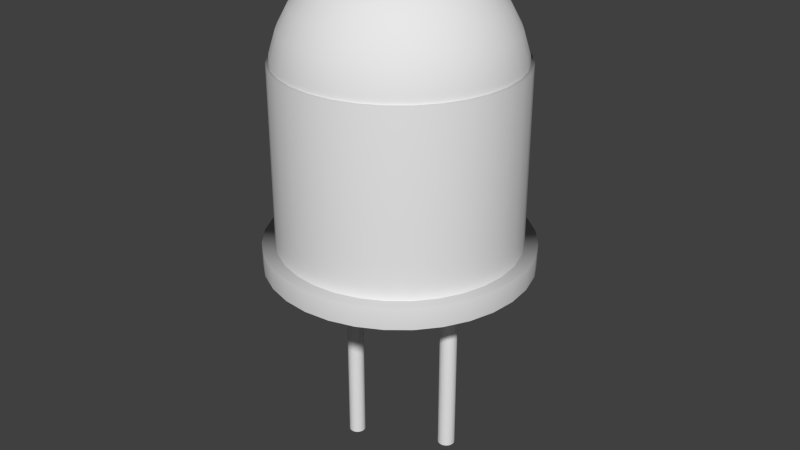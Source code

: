 # Source: LED.blend  (saved by Blender 2.72.0; exported with 4.5.12 LTS)
import bpy
from mathutils import Matrix  # noqa: F401  (used for matrix-valued properties, if any)

bpy.ops.wm.read_factory_settings(use_empty=True)
scene = bpy.context.scene
scene.name = 'Scene'

# ---- collections
col_collection_1 = bpy.data.collections.new('Collection 1'); scene.collection.children.link(col_collection_1)

# ---- world
world_world = bpy.data.worlds.new('World'); scene.world = world_world
world_world.color = (0.05088, 0.05088, 0.05088)
world_world.use_sun_shadow = False
world_world.sun_shadow_jitter_overblur = 0.0
world_world.cycles.sampling_method = 'MANUAL'
world_world.cycles.sample_map_resolution = 256

# ---- meshes
me_sphere = bpy.data.meshes.new('Sphere')
me_sphere.from_pydata([(-0.1951, 0.0, 0.9808), (-0.3827, 0.0, 0.9239), (-0.5556, 0.0, 0.8315), (-0.7071, 0.0, 0.7071), (-0.8315, 0.0, 0.5556), (-0.9239, 0.0, 0.3827), (-0.9808, 0.0, 0.1951), (-1.0, 0.0, 7.55e-08), (-0.9808, 0.0, -0.1951), (-0.9239, 0.0, -0.3827), (-0.8315, 0.0, -0.5556), (-0.7071, 0.0, -0.7071), (-0.5556, 0.0, -0.8315), (-0.3827, 0.0, -0.9239), (-0.1951, 0.0, -0.9808), (-0.1913, 0.03806, 0.9808), (-0.3753, 0.07466, 0.9239), (-0.5449, 0.1084, 0.8315), (-0.6935, 0.1379, 0.7071), (-0.8155, 0.1622, 0.5556), (-0.9061, 0.1802, 0.3827), (-0.9619, 0.1913, 0.1951), (-0.9808, 0.1951, 7.55e-08), (-0.9619, 0.1913, -0.1951), (-0.9061, 0.1802, -0.3827), (-0.8155, 0.1622, -0.5556), (-0.6935, 0.1379, -0.7071), (-0.5449, 0.1084, -0.8315), (-0.3753, 0.07466, -0.9239), (-0.1913, 0.03806, -0.9808), (-0.1802, 0.07466, 0.9808), (-0.3536, 0.1464, 0.9239), (-0.5133, 0.2126, 0.8315), (-0.6533, 0.2706, 0.7071), (-0.7682, 0.3182, 0.5556), (-0.8536, 0.3536, 0.3827), (-0.9061, 0.3753, 0.1951), (-0.9239, 0.3827, 7.55e-08), (-0.9061, 0.3753, -0.1951), (-0.8536, 0.3536, -0.3827), (-0.7682, 0.3182, -0.5556), (-0.6533, 0.2706, -0.7071), (-0.5133, 0.2126, -0.8315), (-0.3536, 0.1464, -0.9239), (-0.1802, 0.07466, -0.9808), (-0.1622, 0.1084, 0.9808), (-0.3182, 0.2126, 0.9239), (-0.4619, 0.3087, 0.8315), (-0.5879, 0.3928, 0.7071), (-0.6913, 0.4619, 0.5556), (-0.7682, 0.5133, 0.3827), (-0.8155, 0.5449, 0.1951), (-0.8315, 0.5556, 7.55e-08), (-0.8155, 0.5449, -0.1951), (-0.7682, 0.5133, -0.3827), (-0.6913, 0.4619, -0.5556), (-0.5879, 0.3928, -0.7071), (-0.4619, 0.3087, -0.8315), (-0.3182, 0.2126, -0.9239), (-0.1622, 0.1084, -0.9808), (-0.1379, 0.1379, 0.9808), (-0.2706, 0.2706, 0.9239), (-0.3928, 0.3928, 0.8315), (-0.5, 0.5, 0.7071), (-0.5879, 0.5879, 0.5556), (-0.6533, 0.6533, 0.3827), (-0.6935, 0.6935, 0.1951), (-0.7071, 0.7071, 7.55e-08), (-0.6935, 0.6935, -0.1951), (-0.6533, 0.6533, -0.3827), (-0.5879, 0.5879, -0.5556), (-0.5, 0.5, -0.7071), (-0.3928, 0.3928, -0.8315), (-0.2706, 0.2706, -0.9239), (-0.1379, 0.1379, -0.9808), (-0.1084, 0.1622, 0.9808), (-0.2126, 0.3182, 0.9239), (-0.3087, 0.4619, 0.8315), (-0.3928, 0.5879, 0.7071), (-0.4619, 0.6913, 0.5556), (-0.5133, 0.7682, 0.3827), (-0.5449, 0.8155, 0.1951), (-0.5556, 0.8315, 7.55e-08), (-0.5449, 0.8155, -0.1951), (-0.5133, 0.7682, -0.3827), (-0.4619, 0.6913, -0.5556), (-0.3928, 0.5879, -0.7071), (-0.3087, 0.4619, -0.8315), (-0.2126, 0.3182, -0.9239), (-0.1084, 0.1622, -0.9808), (-0.07466, 0.1802, 0.9808), (-0.1464, 0.3536, 0.9239), (-0.2126, 0.5133, 0.8315), (-0.2706, 0.6533, 0.7071), (-0.3182, 0.7682, 0.5556), (-0.3536, 0.8536, 0.3827), (-0.3753, 0.9061, 0.1951), (-0.3827, 0.9239, 7.55e-08), (-0.3753, 0.9061, -0.1951), (-0.3536, 0.8536, -0.3827), (-0.3182, 0.7682, -0.5556), (-0.2706, 0.6533, -0.7071), (-0.2126, 0.5133, -0.8315), (-0.1464, 0.3536, -0.9239), (-0.07466, 0.1802, -0.9808), (-0.03806, 0.1913, 0.9808), (-0.07466, 0.3753, 0.9239), (-0.1084, 0.5449, 0.8315), (-0.1379, 0.6935, 0.7071), (-0.1622, 0.8155, 0.5556), (-0.1802, 0.9061, 0.3827), (-0.1913, 0.9619, 0.1951), (-0.1951, 0.9808, 7.55e-08), (-0.1913, 0.9619, -0.1951), (-0.1802, 0.9061, -0.3827), (-0.1622, 0.8155, -0.5556), (-0.1379, 0.6935, -0.7071), (-0.1084, 0.5449, -0.8315), (-0.07466, 0.3753, -0.9239), (-0.03806, 0.1913, -0.9808), (3.266e-07, 0.1951, 0.9808), (3.192e-07, 0.3827, 0.9239), (3.117e-07, 0.5556, 0.8315), (3.192e-07, 0.7071, 0.7071), (3.341e-07, 0.8315, 0.5556), (2.745e-07, 0.9239, 0.3827), (3.937e-07, 0.9808, 0.1951), (3.788e-07, 1.0, 7.55e-08), (3.937e-07, 0.9808, -0.1951), (2.298e-07, 0.9239, -0.3827), (3.341e-07, 0.8315, -0.5556), (3.192e-07, 0.7071, -0.7071), (3.415e-07, 0.5556, -0.8315), (3.043e-07, 0.3827, -0.9239), (3.08e-07, 0.1951, -0.9808), (0.03806, 0.1913, 0.9808), (0.07466, 0.3753, 0.9239), (0.1084, 0.5449, 0.8315), (0.138, 0.6935, 0.7071), (0.1622, 0.8155, 0.5556), (0.1802, 0.9061, 0.3827), (0.1913, 0.9619, 0.1951), (0.1951, 0.9808, 7.55e-08), (0.1913, 0.9619, -0.1951), (0.1802, 0.9061, -0.3827), (0.1622, 0.8155, -0.5556), (0.138, 0.6935, -0.7071), (0.1084, 0.5449, -0.8315), (0.07466, 0.3753, -0.9239), (0.03806, 0.1913, -0.9808), (0.07466, 0.1802, 0.9808), (0.1464, 0.3536, 0.9239), (0.2126, 0.5133, 0.8315), (0.2706, 0.6533, 0.7071), (0.3182, 0.7682, 0.5556), (0.3536, 0.8536, 0.3827), (0.3753, 0.9061, 0.1951), (0.3827, 0.9239, 7.55e-08), (0.3753, 0.9061, -0.1951), (0.3536, 0.8536, -0.3827), (0.3182, 0.7682, -0.5556), (0.2706, 0.6533, -0.7071), (0.2126, 0.5133, -0.8315), (0.1464, 0.3536, -0.9239), (0.07466, 0.1802, -0.9808), (0.1084, 0.1622, 0.9808), (0.2126, 0.3182, 0.9239), (0.3087, 0.4619, 0.8315), (0.3928, 0.5879, 0.7071), (0.4619, 0.6913, 0.5556), (0.5133, 0.7682, 0.3827), (0.5449, 0.8155, 0.1951), (0.5556, 0.8315, 7.55e-08), (0.5449, 0.8155, -0.1951), (0.5133, 0.7682, -0.3827), (0.4619, 0.6913, -0.5556), (0.3928, 0.5879, -0.7071), (0.3087, 0.4619, -0.8315), (0.2126, 0.3182, -0.9239), (0.1084, 0.1622, -0.9808), (0.138, 0.1379, 0.9808), (0.2706, 0.2706, 0.9239), (0.3928, 0.3928, 0.8315), (0.5, 0.5, 0.7071), (0.5879, 0.5879, 0.5556), (0.6533, 0.6533, 0.3827), (0.6935, 0.6935, 0.1951), (0.7071, 0.7071, 7.55e-08), (0.6935, 0.6935, -0.1951), (0.6533, 0.6533, -0.3827), (0.5879, 0.5879, -0.5556), (0.5, 0.5, -0.7071), (0.3928, 0.3928, -0.8315), (0.2706, 0.2706, -0.9239), (0.138, 0.1379, -0.9808), (0.1622, 0.1084, 0.9808), (0.3182, 0.2126, 0.9239), (0.4619, 0.3087, 0.8315), (0.5879, 0.3928, 0.7071), (0.6913, 0.4619, 0.5556), (0.7682, 0.5133, 0.3827), (0.8155, 0.5449, 0.1951), (0.8315, 0.5556, 7.55e-08), (0.8155, 0.5449, -0.1951), (0.7682, 0.5133, -0.3827), (0.6913, 0.4619, -0.5556), (0.5879, 0.3928, -0.7071), (0.4619, 0.3087, -0.8315), (0.3182, 0.2126, -0.9239), (0.1622, 0.1084, -0.9808), (0.1802, 0.07466, 0.9808), (0.3536, 0.1464, 0.9239), (0.5133, 0.2126, 0.8315), (0.6533, 0.2706, 0.7071), (0.7682, 0.3182, 0.5556), (0.8536, 0.3536, 0.3827), (0.9061, 0.3753, 0.1951), (0.9239, 0.3827, 7.55e-08), (0.9061, 0.3753, -0.1951), (0.8536, 0.3536, -0.3827), (0.7682, 0.3182, -0.5556), (0.6533, 0.2706, -0.7071), (0.5133, 0.2126, -0.8315), (0.3536, 0.1464, -0.9239), (0.1802, 0.07466, -0.9808), (0.1913, 0.03806, 0.9808), (0.3753, 0.07466, 0.9239), (0.5449, 0.1084, 0.8315), (0.6935, 0.1379, 0.7071), (0.8155, 0.1622, 0.5556), (0.9061, 0.1802, 0.3827), (0.9619, 0.1913, 0.1951), (0.9808, 0.1951, 7.55e-08), (0.9619, 0.1913, -0.1951), (0.9061, 0.1802, -0.3827), (0.8155, 0.1622, -0.5556), (0.6935, 0.1379, -0.7071), (0.5449, 0.1084, -0.8315), (0.3753, 0.07466, -0.9239), (0.1913, 0.03806, -0.9808), (0.1951, -7.212e-09, 0.9808), (0.3827, 4.122e-08, 0.9239), (0.5556, 2.632e-08, 0.8315), (0.7071, -2.584e-08, 0.7071), (0.8315, -8.544e-08, 0.5556), (0.9239, 6.357e-08, 0.3827), (0.9808, -8.544e-08, 0.1951), (1.0, -1.003e-07, 7.55e-08), (0.9808, -8.544e-08, -0.1951), (0.9239, 6.357e-08, -0.3827), (0.8315, -8.544e-08, -0.5556), (0.7071, -2.584e-08, -0.7071), (0.5556, -1.094e-08, -0.8315), (0.3827, 3.964e-09, -0.9239), (0.1951, 3.964e-09, -0.9808), (0.1913, -0.03806, 0.9808), (0.3753, -0.07466, 0.9239), (0.5449, -0.1084, 0.8315), (0.6935, -0.1379, 0.7071), (0.8155, -0.1622, 0.5556), (0.9061, -0.1802, 0.3827), (0.9619, -0.1913, 0.1951), (0.9808, -0.1951, 7.55e-08), (0.9619, -0.1913, -0.1951), (0.9061, -0.1802, -0.3827), (0.8155, -0.1622, -0.5556), (0.6935, -0.1379, -0.7071), (0.5449, -0.1084, -0.8315), (0.3753, -0.07466, -0.9239), (0.1913, -0.03806, -0.9808), (0.1802, -0.07466, 0.9808), (0.3536, -0.1464, 0.9239), (0.5133, -0.2126, 0.8315), (0.6533, -0.2706, 0.7071), (0.7682, -0.3182, 0.5556), (0.8536, -0.3536, 0.3827), (0.9061, -0.3753, 0.1951), (0.9239, -0.3827, 7.55e-08), (0.9061, -0.3753, -0.1951), (0.8536, -0.3536, -0.3827), (0.7682, -0.3182, -0.5556), (0.6533, -0.2706, -0.7071), (0.5133, -0.2126, -0.8315), (0.3536, -0.1464, -0.9239), (0.1802, -0.07466, -0.9808), (0.1622, -0.1084, 0.9808), (0.3182, -0.2126, 0.9239), (0.4619, -0.3087, 0.8315), (0.5879, -0.3928, 0.7071), (0.6913, -0.4619, 0.5556), (0.7682, -0.5133, 0.3827), (0.8155, -0.5449, 0.1951), (0.8315, -0.5556, 7.55e-08), (0.8155, -0.5449, -0.1951), (0.7682, -0.5133, -0.3827), (0.6913, -0.4619, -0.5556), (0.5879, -0.3928, -0.7071), (0.4619, -0.3087, -0.8315), (0.3182, -0.2126, -0.9239), (0.1622, -0.1084, -0.9808), (0.138, -0.1379, 0.9808), (0.2706, -0.2706, 0.9239), (0.3928, -0.3928, 0.8315), (0.5, -0.5, 0.7071), (0.5879, -0.5879, 0.5556), (0.6533, -0.6533, 0.3827), (0.6935, -0.6935, 0.1951), (0.7071, -0.7071, 7.55e-08), (0.6935, -0.6935, -0.1951), (0.6533, -0.6533, -0.3827), (0.5879, -0.5879, -0.5556), (0.5, -0.5, -0.7071), (0.3928, -0.3928, -0.8315), (0.2706, -0.2706, -0.9239), (0.1379, -0.1379, -0.9808), (0.1084, -0.1622, 0.9808), (0.2126, -0.3182, 0.9239), (0.3087, -0.4619, 0.8315), (0.3928, -0.5879, 0.7071), (0.4619, -0.6913, 0.5556), (0.5133, -0.7682, 0.3827), (0.5449, -0.8155, 0.1951), (0.5556, -0.8315, 7.55e-08), (0.5449, -0.8155, -0.1951), (0.5133, -0.7682, -0.3827), (0.4619, -0.6913, -0.5556), (0.3928, -0.5879, -0.7071), (0.3087, -0.4619, -0.8315), (0.2126, -0.3182, -0.9239), (0.1084, -0.1622, -0.9808), (3.258e-07, 0.0, -1.0), (0.07466, -0.1802, 0.9808), (0.1464, -0.3536, 0.9239), (0.2126, -0.5133, 0.8315), (0.2706, -0.6533, 0.7071), (0.3182, -0.7682, 0.5556), (0.3536, -0.8536, 0.3827), (0.3753, -0.9061, 0.1951), (0.3827, -0.9239, 7.55e-08), (0.3753, -0.9061, -0.1951), (0.3536, -0.8536, -0.3827), (0.3182, -0.7682, -0.5556), (0.2706, -0.6533, -0.7071), (0.2126, -0.5133, -0.8315), (0.1464, -0.3536, -0.9239), (0.07466, -0.1802, -0.9808), (0.03806, -0.1913, 0.9808), (0.07466, -0.3753, 0.9239), (0.1084, -0.5449, 0.8315), (0.1379, -0.6935, 0.7071), (0.1622, -0.8155, 0.5556), (0.1802, -0.9061, 0.3827), (0.1913, -0.9619, 0.1951), (0.1951, -0.9808, 7.55e-08), (0.1913, -0.9619, -0.1951), (0.1802, -0.9061, -0.3827), (0.1622, -0.8155, -0.5556), (0.1379, -0.6935, -0.7071), (0.1084, -0.5449, -0.8315), (0.07466, -0.3753, -0.9239), (0.03806, -0.1913, -0.9808), (3.117e-07, -0.1951, 0.9808), (2.819e-07, -0.3827, 0.9239), (2.819e-07, -0.5556, 0.8315), (1.851e-07, -0.7071, 0.7071), (1.404e-07, -0.8315, 0.5556), (3.192e-07, -0.9239, 0.3827), (9.567e-08, -0.9808, 0.1951), (1.404e-07, -1.0, 7.55e-08), (9.567e-08, -0.9808, -0.1951), (3.192e-07, -0.9239, -0.3827), (1.404e-07, -0.8315, -0.5556), (1.851e-07, -0.7071, -0.7071), (2.596e-07, -0.5556, -0.8315), (2.521e-07, -0.3827, -0.9239), (3.155e-07, -0.1951, -0.9808), (-0.03806, -0.1913, 0.9808), (-0.07466, -0.3753, 0.9239), (-0.1084, -0.5449, 0.8315), (-0.1379, -0.6935, 0.7071), (-0.1622, -0.8155, 0.5556), (-0.1802, -0.9061, 0.3827), (-0.1913, -0.9619, 0.1951), (-0.1951, -0.9808, 7.55e-08), (-0.1913, -0.9619, -0.1951), (-0.1802, -0.9061, -0.3827), (-0.1622, -0.8155, -0.5556), (-0.1379, -0.6935, -0.7071), (-0.1084, -0.5449, -0.8315), (-0.07466, -0.3753, -0.9239), (-0.03806, -0.1913, -0.9808), (-0.07466, -0.1802, 0.9808), (-0.1464, -0.3536, 0.9239), (-0.2126, -0.5133, 0.8315), (-0.2706, -0.6533, 0.7071), (-0.3182, -0.7682, 0.5556), (-0.3536, -0.8536, 0.3827), (-0.3753, -0.9061, 0.1951), (-0.3827, -0.9239, 7.55e-08), (-0.3753, -0.9061, -0.1951), (-0.3536, -0.8536, -0.3827), (-0.3182, -0.7682, -0.5556), (-0.2706, -0.6533, -0.7071), (-0.2126, -0.5133, -0.8315), (-0.1464, -0.3536, -0.9239), (-0.07466, -0.1802, -0.9808), (-0.1084, -0.1622, 0.9808), (-0.2126, -0.3182, 0.9239), (-0.3087, -0.4619, 0.8315), (-0.3928, -0.5879, 0.7071), (-0.4619, -0.6913, 0.5556), (-0.5133, -0.7682, 0.3827), (-0.5449, -0.8155, 0.1951), (-0.5556, -0.8315, 7.55e-08), (-0.5449, -0.8155, -0.1951), (-0.5133, -0.7682, -0.3827), (-0.4619, -0.6913, -0.5556), (-0.3928, -0.5879, -0.7071), (-0.3087, -0.4619, -0.8315), (-0.2126, -0.3182, -0.9239), (-0.1084, -0.1622, -0.9808), (-0.1379, -0.1379, 0.9808), (-0.2706, -0.2706, 0.9239), (-0.3928, -0.3928, 0.8315), (-0.5, -0.5, 0.7071), (-0.5879, -0.5879, 0.5556), (-0.6533, -0.6533, 0.3827), (-0.6935, -0.6935, 0.1951), (-0.7071, -0.7071, 7.55e-08), (-0.6935, -0.6935, -0.1951), (-0.6533, -0.6533, -0.3827), (-0.5879, -0.5879, -0.5556), (-0.5, -0.5, -0.7071), (-0.3928, -0.3928, -0.8315), (-0.2706, -0.2706, -0.9239), (-0.1379, -0.1379, -0.9808), (-0.1622, -0.1084, 0.9808), (-0.3182, -0.2126, 0.9239), (-0.4619, -0.3087, 0.8315), (-0.5879, -0.3928, 0.7071), (-0.6913, -0.4619, 0.5556), (-0.7682, -0.5133, 0.3827), (-0.8155, -0.5449, 0.1951), (-0.8315, -0.5556, 7.55e-08), (-0.8155, -0.5449, -0.1951), (-0.7682, -0.5133, -0.3827), (-0.6913, -0.4619, -0.5556), (-0.5879, -0.3928, -0.7071), (-0.4619, -0.3087, -0.8315), (-0.3182, -0.2126, -0.9239), (-0.1622, -0.1084, -0.9808), (2.48e-08, -1.247e-07, 1.0), (-0.1802, -0.07466, 0.9808), (-0.3536, -0.1464, 0.9239), (-0.5133, -0.2126, 0.8315), (-0.6533, -0.2706, 0.7071), (-0.7682, -0.3182, 0.5556), (-0.8536, -0.3536, 0.3827), (-0.9061, -0.3753, 0.1951), (-0.9239, -0.3827, 7.55e-08), (-0.9061, -0.3753, -0.1951), (-0.8536, -0.3536, -0.3827), (-0.7682, -0.3182, -0.5556), (-0.6533, -0.2706, -0.7071), (-0.5133, -0.2126, -0.8315), (-0.3536, -0.1464, -0.9239), (-0.1802, -0.07466, -0.9808), (-0.1913, -0.03806, 0.9808), (-0.3753, -0.07466, 0.9239), (-0.5449, -0.1084, 0.8315), (-0.6935, -0.1379, 0.7071), (-0.8155, -0.1622, 0.5556), (-0.9061, -0.1802, 0.3827), (-0.9619, -0.1913, 0.1951), (-0.9808, -0.1951, 7.55e-08), (-0.9619, -0.1913, -0.1951), (-0.9061, -0.1802, -0.3827), (-0.8155, -0.1622, -0.5556), (-0.6935, -0.1379, -0.7071), (-0.5449, -0.1084, -0.8315), (-0.3753, -0.07466, -0.9239), (-0.1913, -0.03806, -0.9808)], [], [(8, 7, 22, 23), (6, 5, 20, 21), (4, 3, 18, 19), (2, 1, 16, 17), (13, 12, 27, 28), (11, 10, 25, 26), (9, 8, 23, 24), (7, 6, 21, 22), (5, 4, 19, 20), (3, 2, 17, 18), (14, 13, 28, 29), (1, 0, 15, 16), (12, 11, 26, 27), (10, 9, 24, 25), (18, 17, 32, 33), (29, 28, 43, 44), (16, 15, 30, 31), (27, 26, 41, 42), (25, 24, 39, 40), (23, 22, 37, 38), (21, 20, 35, 36), (19, 18, 33, 34), (17, 16, 31, 32), (28, 27, 42, 43), (26, 25, 40, 41), (24, 23, 38, 39), (22, 21, 36, 37), (20, 19, 34, 35), (33, 32, 47, 48), (44, 43, 58, 59), (31, 30, 45, 46), (42, 41, 56, 57), (40, 39, 54, 55), (38, 37, 52, 53), (36, 35, 50, 51), (34, 33, 48, 49), (32, 31, 46, 47), (43, 42, 57, 58), (41, 40, 55, 56), (39, 38, 53, 54), (37, 36, 51, 52), (35, 34, 49, 50), (48, 47, 62, 63), (59, 58, 73, 74), (46, 45, 60, 61), (57, 56, 71, 72), (55, 54, 69, 70), (53, 52, 67, 68), (51, 50, 65, 66), (49, 48, 63, 64), (47, 46, 61, 62), (58, 57, 72, 73), (56, 55, 70, 71), (54, 53, 68, 69), (52, 51, 66, 67), (50, 49, 64, 65), (63, 62, 77, 78), (74, 73, 88, 89), (61, 60, 75, 76), (72, 71, 86, 87), (70, 69, 84, 85), (68, 67, 82, 83), (66, 65, 80, 81), (64, 63, 78, 79), (62, 61, 76, 77), (73, 72, 87, 88), (71, 70, 85, 86), (69, 68, 83, 84), (67, 66, 81, 82), (65, 64, 79, 80), (78, 77, 92, 93), (89, 88, 103, 104), (76, 75, 90, 91), (87, 86, 101, 102), (85, 84, 99, 100), (83, 82, 97, 98), (81, 80, 95, 96), (79, 78, 93, 94), (77, 76, 91, 92), (88, 87, 102, 103), (86, 85, 100, 101), (84, 83, 98, 99), (82, 81, 96, 97), (80, 79, 94, 95), (93, 92, 107, 108), (104, 103, 118, 119), (91, 90, 105, 106), (102, 101, 116, 117), (100, 99, 114, 115), (98, 97, 112, 113), (96, 95, 110, 111), (94, 93, 108, 109), (92, 91, 106, 107), (103, 102, 117, 118), (101, 100, 115, 116), (99, 98, 113, 114), (97, 96, 111, 112), (95, 94, 109, 110), (108, 107, 122, 123), (119, 118, 133, 134), (106, 105, 120, 121), (117, 116, 131, 132), (115, 114, 129, 130), (113, 112, 127, 128), (111, 110, 125, 126), (109, 108, 123, 124), (107, 106, 121, 122), (118, 117, 132, 133), (116, 115, 130, 131), (114, 113, 128, 129), (112, 111, 126, 127), (110, 109, 124, 125), (123, 122, 137, 138), (134, 133, 148, 149), (121, 120, 135, 136), (132, 131, 146, 147), (130, 129, 144, 145), (128, 127, 142, 143), (126, 125, 140, 141), (124, 123, 138, 139), (122, 121, 136, 137), (133, 132, 147, 148), (131, 130, 145, 146), (129, 128, 143, 144), (127, 126, 141, 142), (125, 124, 139, 140), (138, 137, 152, 153), (149, 148, 163, 164), (136, 135, 150, 151), (147, 146, 161, 162), (145, 144, 159, 160), (143, 142, 157, 158), (141, 140, 155, 156), (139, 138, 153, 154), (137, 136, 151, 152), (148, 147, 162, 163), (146, 145, 160, 161), (144, 143, 158, 159), (142, 141, 156, 157), (140, 139, 154, 155), (153, 152, 167, 168), (164, 163, 178, 179), (151, 150, 165, 166), (162, 161, 176, 177), (160, 159, 174, 175), (158, 157, 172, 173), (156, 155, 170, 171), (154, 153, 168, 169), (152, 151, 166, 167), (163, 162, 177, 178), (161, 160, 175, 176), (159, 158, 173, 174), (157, 156, 171, 172), (155, 154, 169, 170), (168, 167, 182, 183), (179, 178, 193, 194), (166, 165, 180, 181), (177, 176, 191, 192), (175, 174, 189, 190), (173, 172, 187, 188), (171, 170, 185, 186), (169, 168, 183, 184), (167, 166, 181, 182), (178, 177, 192, 193), (176, 175, 190, 191), (174, 173, 188, 189), (172, 171, 186, 187), (170, 169, 184, 185), (183, 182, 197, 198), (194, 193, 208, 209), (181, 180, 195, 196), (192, 191, 206, 207), (190, 189, 204, 205), (188, 187, 202, 203), (186, 185, 200, 201), (184, 183, 198, 199), (182, 181, 196, 197), (193, 192, 207, 208), (191, 190, 205, 206), (189, 188, 203, 204), (187, 186, 201, 202), (185, 184, 199, 200), (198, 197, 212, 213), (209, 208, 223, 224), (196, 195, 210, 211), (207, 206, 221, 222), (205, 204, 219, 220), (203, 202, 217, 218), (201, 200, 215, 216), (199, 198, 213, 214), (197, 196, 211, 212), (208, 207, 222, 223), (206, 205, 220, 221), (204, 203, 218, 219), (202, 201, 216, 217), (200, 199, 214, 215), (213, 212, 227, 228), (224, 223, 238, 239), (211, 210, 225, 226), (222, 221, 236, 237), (220, 219, 234, 235), (218, 217, 232, 233), (216, 215, 230, 231), (214, 213, 228, 229), (212, 211, 226, 227), (223, 222, 237, 238), (221, 220, 235, 236), (219, 218, 233, 234), (217, 216, 231, 232), (215, 214, 229, 230), (228, 227, 242, 243), (239, 238, 253, 254), (226, 225, 240, 241), (237, 236, 251, 252), (235, 234, 249, 250), (233, 232, 247, 248), (231, 230, 245, 246), (229, 228, 243, 244), (227, 226, 241, 242), (238, 237, 252, 253), (236, 235, 250, 251), (234, 233, 248, 249), (232, 231, 246, 247), (230, 229, 244, 245), (243, 242, 257, 258), (254, 253, 268, 269), (241, 240, 255, 256), (252, 251, 266, 267), (250, 249, 264, 265), (248, 247, 262, 263), (246, 245, 260, 261), (244, 243, 258, 259), (242, 241, 256, 257), (253, 252, 267, 268), (251, 250, 265, 266), (249, 248, 263, 264), (247, 246, 261, 262), (245, 244, 259, 260), (258, 257, 272, 273), (269, 268, 283, 284), (256, 255, 270, 271), (267, 266, 281, 282), (265, 264, 279, 280), (263, 262, 277, 278), (261, 260, 275, 276), (259, 258, 273, 274), (257, 256, 271, 272), (268, 267, 282, 283), (266, 265, 280, 281), (264, 263, 278, 279), (262, 261, 276, 277), (260, 259, 274, 275), (273, 272, 287, 288), (284, 283, 298, 299), (271, 270, 285, 286), (282, 281, 296, 297), (280, 279, 294, 295), (278, 277, 292, 293), (276, 275, 290, 291), (274, 273, 288, 289), (272, 271, 286, 287), (283, 282, 297, 298), (281, 280, 295, 296), (279, 278, 293, 294), (277, 276, 291, 292), (275, 274, 289, 290), (288, 287, 302, 303), (299, 298, 313, 314), (286, 285, 300, 301), (297, 296, 311, 312), (295, 294, 309, 310), (293, 292, 307, 308), (291, 290, 305, 306), (289, 288, 303, 304), (287, 286, 301, 302), (298, 297, 312, 313), (296, 295, 310, 311), (294, 293, 308, 309), (292, 291, 306, 307), (290, 289, 304, 305), (303, 302, 317, 318), (314, 313, 328, 329), (301, 300, 315, 316), (312, 311, 326, 327), (310, 309, 324, 325), (308, 307, 322, 323), (306, 305, 320, 321), (304, 303, 318, 319), (302, 301, 316, 317), (313, 312, 327, 328), (311, 310, 325, 326), (309, 308, 323, 324), (307, 306, 321, 322), (305, 304, 319, 320), (318, 317, 333, 334), (329, 328, 344, 345), (316, 315, 331, 332), (327, 326, 342, 343), (325, 324, 340, 341), (323, 322, 338, 339), (321, 320, 336, 337), (319, 318, 334, 335), (317, 316, 332, 333), (328, 327, 343, 344), (326, 325, 341, 342), (324, 323, 339, 340), (322, 321, 337, 338), (320, 319, 335, 336), (334, 333, 348, 349), (345, 344, 359, 360), (332, 331, 346, 347), (343, 342, 357, 358), (341, 340, 355, 356), (339, 338, 353, 354), (337, 336, 351, 352), (335, 334, 349, 350), (333, 332, 347, 348), (344, 343, 358, 359), (342, 341, 356, 357), (340, 339, 354, 355), (338, 337, 352, 353), (336, 335, 350, 351), (349, 348, 363, 364), (360, 359, 374, 375), (347, 346, 361, 362), (358, 357, 372, 373), (356, 355, 370, 371), (354, 353, 368, 369), (352, 351, 366, 367), (350, 349, 364, 365), (348, 347, 362, 363), (359, 358, 373, 374), (357, 356, 371, 372), (355, 354, 369, 370), (353, 352, 367, 368), (351, 350, 365, 366), (364, 363, 378, 379), (375, 374, 389, 390), (362, 361, 376, 377), (373, 372, 387, 388), (371, 370, 385, 386), (369, 368, 383, 384), (367, 366, 381, 382), (365, 364, 379, 380), (363, 362, 377, 378), (374, 373, 388, 389), (372, 371, 386, 387), (370, 369, 384, 385), (368, 367, 382, 383), (366, 365, 380, 381), (379, 378, 393, 394), (390, 389, 404, 405), (377, 376, 391, 392), (388, 387, 402, 403), (386, 385, 400, 401), (384, 383, 398, 399), (382, 381, 396, 397), (380, 379, 394, 395), (378, 377, 392, 393), (389, 388, 403, 404), (387, 386, 401, 402), (385, 384, 399, 400), (383, 382, 397, 398), (381, 380, 395, 396), (394, 393, 408, 409), (405, 404, 419, 420), (392, 391, 406, 407), (403, 402, 417, 418), (401, 400, 415, 416), (399, 398, 413, 414), (397, 396, 411, 412), (395, 394, 409, 410), (393, 392, 407, 408), (404, 403, 418, 419), (402, 401, 416, 417), (400, 399, 414, 415), (398, 397, 412, 413), (396, 395, 410, 411), (409, 408, 423, 424), (420, 419, 434, 435), (407, 406, 421, 422), (418, 417, 432, 433), (416, 415, 430, 431), (414, 413, 428, 429), (412, 411, 426, 427), (410, 409, 424, 425), (408, 407, 422, 423), (419, 418, 433, 434), (417, 416, 431, 432), (415, 414, 429, 430), (413, 412, 427, 428), (411, 410, 425, 426), (424, 423, 438, 439), (435, 434, 449, 450), (422, 421, 436, 437), (433, 432, 447, 448), (431, 430, 445, 446), (429, 428, 443, 444), (427, 426, 441, 442), (425, 424, 439, 440), (423, 422, 437, 438), (434, 433, 448, 449), (432, 431, 446, 447), (430, 429, 444, 445), (428, 427, 442, 443), (426, 425, 440, 441), (439, 438, 454, 455), (450, 449, 465, 466), (437, 436, 452, 453), (448, 447, 463, 464), (446, 445, 461, 462), (444, 443, 459, 460), (442, 441, 457, 458), (440, 439, 455, 456), (438, 437, 453, 454), (449, 448, 464, 465), (447, 446, 462, 463), (445, 444, 460, 461), (443, 442, 458, 459), (441, 440, 456, 457), (455, 454, 469, 470), (466, 465, 480, 481), (453, 452, 467, 468), (464, 463, 478, 479), (462, 461, 476, 477), (460, 459, 474, 475), (458, 457, 472, 473), (456, 455, 470, 471), (454, 453, 468, 469), (465, 464, 479, 480), (463, 462, 477, 478), (461, 460, 475, 476), (459, 458, 473, 474), (457, 456, 471, 472), (330, 14, 29), (0, 451, 15), (330, 29, 44), (15, 451, 30), (330, 44, 59), (30, 451, 45), (330, 59, 74), (45, 451, 60), (330, 74, 89), (60, 451, 75), (330, 89, 104), (75, 451, 90), (330, 104, 119), (90, 451, 105), (330, 119, 134), (105, 451, 120), (330, 134, 149), (120, 451, 135), (330, 149, 164), (135, 451, 150), (330, 164, 179), (150, 451, 165), (330, 179, 194), (165, 451, 180), (330, 194, 209), (180, 451, 195), (330, 209, 224), (195, 451, 210), (330, 224, 239), (210, 451, 225), (330, 239, 254), (225, 451, 240), (330, 254, 269), (240, 451, 255), (330, 269, 284), (255, 451, 270), (330, 284, 299), (270, 451, 285), (330, 299, 314), (285, 451, 300), (330, 314, 329), (300, 451, 315), (330, 329, 345), (315, 451, 331), (330, 345, 360), (331, 451, 346), (330, 360, 375), (346, 451, 361), (330, 375, 390), (361, 451, 376), (330, 390, 405), (376, 451, 391), (330, 405, 420), (391, 451, 406), (330, 420, 435), (406, 451, 421), (330, 435, 450), (421, 451, 436), (330, 450, 466), (436, 451, 452), (330, 466, 481), (452, 451, 467), (470, 469, 2, 3), (481, 480, 13, 14), (468, 467, 0, 1), (479, 478, 11, 12), (477, 476, 9, 10), (475, 474, 7, 8), (473, 472, 5, 6), (471, 470, 3, 4), (330, 481, 14), (469, 468, 1, 2), (480, 479, 12, 13), (467, 451, 0), (478, 477, 10, 11), (476, 475, 8, 9), (474, 473, 6, 7), (472, 471, 4, 5)])
me_sphere.polygons.foreach_set('use_smooth', [True] * 512)
me_sphere.use_remesh_preserve_volume = False
me_sphere.use_remesh_preserve_attributes = False
me_sphere.use_mirror_vertex_groups = False
me_sphere.update()
me_cylinder_001 = bpy.data.meshes.new('Cylinder.001')
me_cylinder_001.from_pydata([(-14.22, 1.0, -1.384), (-14.22, 1.0, 1.026), (-14.02, 0.9808, -1.384), (-14.02, 0.9808, 1.026), (-13.84, 0.9239, -1.384), (-13.84, 0.9239, 1.026), (-13.66, 0.8315, -1.384), (-13.66, 0.8315, 1.026), (-13.51, 0.7071, -1.384), (-13.51, 0.7071, 1.026), (-13.39, 0.5556, -1.384), (-13.39, 0.5556, 1.026), (-13.3, 0.3827, -1.384), (-13.3, 0.3827, 1.026), (-13.24, 0.1951, -1.384), (-13.24, 0.1951, 1.026), (-13.22, -4.389e-07, -1.384), (-13.22, -4.389e-07, 1.026), (-13.24, -0.1951, -1.384), (-13.24, -0.1951, 1.026), (-13.3, -0.3827, -1.384), (-13.3, -0.3827, 1.026), (-13.39, -0.5556, -1.384), (-13.39, -0.5556, 1.026), (-13.51, -0.7071, -1.384), (-13.51, -0.7071, 1.026), (-13.66, -0.8315, -1.384), (-13.66, -0.8315, 1.026), (-13.84, -0.9239, -1.384), (-13.84, -0.9239, 1.026), (-14.02, -0.9808, -1.384), (-14.02, -0.9808, 1.026), (-14.22, -1.0, -1.384), (-14.22, -1.0, 1.026), (-14.41, -0.9808, -1.384), (-14.41, -0.9808, 1.026), (-14.6, -0.9239, -1.384), (-14.6, -0.9239, 1.026), (-14.77, -0.8315, -1.384), (-14.77, -0.8315, 1.026), (-14.93, -0.7071, -1.384), (-14.93, -0.7071, 1.026), (-15.05, -0.5556, -1.384), (-15.05, -0.5556, 1.026), (-15.14, -0.3827, -1.384), (-15.14, -0.3827, 1.026), (-15.2, -0.1951, -1.384), (-15.2, -0.1951, 1.026), (-15.22, 4.518e-07, -1.384), (-15.22, 4.518e-07, 1.026), (-15.2, 0.1951, -1.384), (-15.2, 0.1951, 1.026), (-15.14, 0.3827, -1.384), (-15.14, 0.3827, 1.026), (-15.05, 0.5556, -1.384), (-15.05, 0.5556, 1.026), (-14.93, 0.7071, -1.384), (-14.93, 0.7071, 1.026), (-14.77, 0.8315, -1.384), (-14.77, 0.8315, 1.026), (-14.6, 0.9239, -1.384), (-14.6, 0.9239, 1.026), (-14.41, 0.9808, -1.384), (-14.41, 0.9808, 1.026), (0.0, 1.0, -1.0), (0.0, 1.0, 1.0), (0.1951, 0.9808, -1.0), (0.1951, 0.9808, 1.0), (0.3827, 0.9239, -1.0), (0.3827, 0.9239, 1.0), (0.5556, 0.8315, -1.0), (0.5556, 0.8315, 1.0), (0.7071, 0.7071, -1.0), (0.7071, 0.7071, 1.0), (0.8315, 0.5556, -1.0), (0.8315, 0.5556, 1.0), (0.9239, 0.3827, -1.0), (0.9239, 0.3827, 1.0), (0.9808, 0.1951, -1.0), (0.9808, 0.1951, 1.0), (1.0, 7.55e-08, -1.0), (1.0, 7.55e-08, 1.0), (0.9808, -0.1951, -1.0), (0.9808, -0.1951, 1.0), (0.9239, -0.3827, -1.0), (0.9239, -0.3827, 1.0), (0.8315, -0.5556, -1.0), (0.8315, -0.5556, 1.0), (0.7071, -0.7071, -1.0), (0.7071, -0.7071, 1.0), (0.5556, -0.8315, -1.0), (0.5556, -0.8315, 1.0), (0.3827, -0.9239, -1.0), (0.3827, -0.9239, 1.0), (0.1951, -0.9808, -1.0), (0.1951, -0.9808, 1.0), (-3.258e-07, -1.0, -1.0), (-3.258e-07, -1.0, 1.0), (-0.1951, -0.9808, -1.0), (-0.1951, -0.9808, 1.0), (-0.3827, -0.9239, -1.0), (-0.3827, -0.9239, 1.0), (-0.5556, -0.8315, -1.0), (-0.5556, -0.8315, 1.0), (-0.7071, -0.7071, -1.0), (-0.7071, -0.7071, 1.0), (-0.8315, -0.5556, -1.0), (-0.8315, -0.5556, 1.0), (-0.9239, -0.3827, -1.0), (-0.9239, -0.3827, 1.0), (-0.9808, -0.1951, -1.0), (-0.9808, -0.1951, 1.0), (-1.0, 9.656e-07, -1.0), (-1.0, 9.656e-07, 1.0), (-0.9808, 0.1951, -1.0), (-0.9808, 0.1951, 1.0), (-0.9239, 0.3827, -1.0), (-0.9239, 0.3827, 1.0), (-0.8315, 0.5556, -1.0), (-0.8315, 0.5556, 1.0), (-0.7071, 0.7071, -1.0), (-0.7071, 0.7071, 1.0), (-0.5556, 0.8315, -1.0), (-0.5556, 0.8315, 1.0), (-0.3827, 0.9239, -1.0), (-0.3827, 0.9239, 1.0), (-0.1951, 0.9808, -1.0), (-0.1951, 0.9808, 1.0), (6.8, 0.03296, 2.519), (6.532, -2.693, 2.519), (5.736, -5.315, 2.519), (4.445, -7.731, 2.519), (2.707, -9.849, 2.519), (0.5892, -11.59, 2.519), (-1.827, -12.88, 2.519), (-4.449, -13.67, 2.519), (-7.175, -13.94, 2.519), (-9.901, -13.67, 2.519), (-12.52, -12.88, 2.519), (-14.94, -11.59, 2.519), (-17.06, -9.849, 2.519), (-18.79, -7.731, 2.519), (-20.09, -5.315, 2.519), (-20.88, -2.693, 2.519), (-21.15, 0.03296, 2.519), (-20.88, 2.759, 2.519), (-20.09, 5.381, 2.519), (-18.79, 7.797, 2.519), (-17.06, 9.915, 2.519), (-14.94, 11.65, 2.519), (-12.52, 12.94, 2.519), (-9.901, 13.74, 2.519), (-7.175, 14.01, 2.519), (-4.449, 13.74, 2.519), (-1.827, 12.94, 2.519), (0.5892, 11.65, 2.519), (2.707, 9.915, 2.519), (4.445, 7.797, 2.519), (5.736, 5.381, 2.519), (6.532, 2.759, 2.519), (-7.175, 14.01, 0.9083), (-7.175, 14.01, 2.52), (-4.448, 13.74, 0.9083), (-4.448, 13.74, 2.52), (-1.825, 12.95, 0.9083), (-1.825, 12.95, 2.52), (0.5919, 11.66, 0.9083), (0.5919, 11.66, 2.52), (2.71, 9.918, 0.9083), (2.71, 9.918, 2.52), (4.449, 7.8, 0.9083), (4.449, 7.8, 2.52), (5.741, 5.383, 0.9083), (5.741, 5.383, 2.52), (6.536, 2.76, 0.9083), (6.536, 2.76, 2.52), (6.805, 0.03296, 0.9083), (6.805, 0.03296, 2.52), (6.536, -2.694, 0.9083), (6.536, -2.694, 2.52), (5.741, -5.317, 0.9083), (5.741, -5.317, 2.52), (4.449, -7.734, 0.9083), (4.449, -7.734, 2.52), (2.71, -9.852, 0.9083), (2.71, -9.852, 2.52), (0.5919, -11.59, 0.9083), (0.5919, -11.59, 2.52), (-1.825, -12.88, 0.9083), (-1.825, -12.88, 2.52), (-4.448, -13.68, 0.9083), (-4.448, -13.68, 2.52), (-7.175, -13.95, 0.9083), (-7.175, -13.95, 2.52), (-9.902, -13.68, 0.9083), (-9.902, -13.68, 2.52), (-12.52, -12.88, 0.9083), (-12.52, -12.88, 2.52), (-14.94, -11.59, 0.9083), (-14.94, -11.59, 2.52), (-17.06, -9.852, 0.9083), (-17.06, -9.852, 2.52), (-18.8, -7.734, 0.9083), (-18.8, -7.734, 2.52), (-20.09, -5.317, 0.9083), (-20.09, -5.317, 2.52), (-20.89, -2.694, 0.9083), (-20.89, -2.694, 2.52), (-21.16, 0.03297, 0.9083), (-21.16, 0.03297, 2.52), (-20.89, 2.76, 0.9083), (-20.89, 2.76, 2.52), (-20.09, 5.383, 0.9083), (-20.09, 5.383, 2.52), (-18.8, 7.8, 0.9083), (-18.8, 7.8, 2.52), (-17.06, 9.918, 0.9083), (-17.06, 9.918, 2.52), (-14.94, 11.66, 0.9083), (-14.94, 11.66, 2.52), (-12.52, 12.95, 0.9083), (-12.52, 12.95, 2.52), (-9.902, 13.74, 0.9083), (-9.902, 13.74, 2.52), (-7.175, 14.01, 0.9167), (-4.448, 13.74, 0.9167), (-1.825, 12.95, 0.9167), (0.5919, 11.66, 0.9167), (2.71, 9.918, 0.9167), (4.449, 7.8, 0.9167), (5.741, 5.383, 0.9167), (6.536, 2.76, 0.9167), (6.805, 0.03296, 0.9167), (6.536, -2.694, 0.9167), (5.741, -5.317, 0.9167), (4.449, -7.734, 0.9167), (2.71, -9.852, 0.9167), (0.5919, -11.59, 0.9167), (-1.825, -12.88, 0.9167), (-4.448, -13.68, 0.9167), (-7.175, -13.95, 0.9167), (-9.902, -13.68, 0.9167), (-12.52, -12.88, 0.9167), (-14.94, -11.59, 0.9167), (-17.06, -9.852, 0.9167), (-18.8, -7.734, 0.9167), (-20.09, -5.317, 0.9167), (-20.89, -2.694, 0.9167), (-21.16, 0.03297, 0.9167), (-20.89, 2.76, 0.9167), (-20.09, 5.383, 0.9167), (-18.8, 7.8, 0.9167), (-17.06, 9.918, 0.9167), (-14.94, 11.66, 0.9167), (-12.52, 12.95, 0.9167), (-9.902, 13.74, 0.9167), (-7.175, 15.52, 0.9182), (-4.154, 15.22, 0.9182), (-1.249, 14.34, 0.9182), (1.428, 12.91, 0.9182), (3.775, 10.98, 0.9182), (5.701, 8.636, 0.9182), (7.132, 5.959, 0.9182), (8.013, 3.054, 0.9182), (8.31, 0.03296, 0.9182), (8.013, -2.988, 0.9182), (7.132, -5.893, 0.9182), (5.701, -8.57, 0.9182), (3.775, -10.92, 0.9182), (1.428, -12.84, 0.9182), (-1.249, -14.27, 0.9182), (-4.154, -15.15, 0.9182), (-7.175, -15.45, 0.9182), (-10.2, -15.15, 0.9182), (-13.1, -14.27, 0.9182), (-15.78, -12.84, 0.9182), (-18.12, -10.92, 0.9182), (-20.05, -8.57, 0.9182), (-21.48, -5.893, 0.9182), (-22.36, -2.988, 0.9182), (-22.66, 0.03298, 0.9182), (-22.36, 3.054, 0.9182), (-21.48, 5.959, 0.9182), (-20.05, 8.636, 0.9182), (-18.12, 10.98, 0.9182), (-15.78, 12.91, 0.9182), (-13.1, 14.34, 0.9182), (-10.2, 15.22, 0.9182), (-7.175, 15.52, 0.7153), (-4.154, 15.22, 0.7153), (-1.249, 14.34, 0.7153), (1.428, 12.91, 0.7153), (3.775, 10.98, 0.7153), (5.701, 8.636, 0.7153), (7.132, 5.959, 0.7153), (8.013, 3.054, 0.7153), (8.31, 0.03296, 0.7153), (8.013, -2.988, 0.7153), (7.132, -5.893, 0.7153), (5.701, -8.57, 0.7153), (3.775, -10.92, 0.7153), (1.428, -12.84, 0.7153), (-1.249, -14.27, 0.7153), (-4.154, -15.15, 0.7153), (-7.175, -15.45, 0.7153), (-10.2, -15.15, 0.7153), (-13.1, -14.27, 0.7153), (-15.78, -12.84, 0.7153), (-18.12, -10.92, 0.7153), (-20.05, -8.57, 0.7153), (-21.48, -5.893, 0.7153), (-22.36, -2.988, 0.7153), (-22.66, 0.03298, 0.7153), (-22.36, 3.054, 0.7153), (-21.48, 5.959, 0.7153), (-20.05, 8.636, 0.7153), (-18.12, 10.98, 0.7153), (-15.78, 12.91, 0.7153), (-13.1, 14.34, 0.7153), (-10.2, 15.22, 0.7153)], [(129, 128), (130, 129), (131, 130), (132, 131), (133, 132), (134, 133), (135, 134), (136, 135), (137, 136), (138, 137), (139, 138), (140, 139), (141, 140), (142, 141), (143, 142), (144, 143), (145, 144), (146, 145), (147, 146), (148, 147), (149, 148), (150, 149), (151, 150), (152, 151), (153, 152), (154, 153), (155, 154), (156, 155), (157, 156), (158, 157), (159, 158), (128, 159)], [(0, 1, 3, 2), (2, 3, 5, 4), (4, 5, 7, 6), (6, 7, 9, 8), (8, 9, 11, 10), (10, 11, 13, 12), (12, 13, 15, 14), (14, 15, 17, 16), (16, 17, 19, 18), (18, 19, 21, 20), (20, 21, 23, 22), (22, 23, 25, 24), (24, 25, 27, 26), (26, 27, 29, 28), (28, 29, 31, 30), (30, 31, 33, 32), (32, 33, 35, 34), (34, 35, 37, 36), (36, 37, 39, 38), (38, 39, 41, 40), (40, 41, 43, 42), (42, 43, 45, 44), (44, 45, 47, 46), (46, 47, 49, 48), (48, 49, 51, 50), (50, 51, 53, 52), (52, 53, 55, 54), (54, 55, 57, 56), (56, 57, 59, 58), (58, 59, 61, 60), (3, 1, 63, 61, 59, 57, 55, 53, 51, 49, 47, 45, 43, 41, 39, 37, 35, 33, 31, 29, 27, 25, 23, 21, 19, 17, 15, 13, 11, 9, 7, 5), (62, 63, 1, 0), (60, 61, 63, 62), (0, 2, 4, 6, 8, 10, 12, 14, 16, 18, 20, 22, 24, 26, 28, 30, 32, 34, 36, 38, 40, 42, 44, 46, 48, 50, 52, 54, 56, 58, 60, 62), (64, 65, 67, 66), (66, 67, 69, 68), (68, 69, 71, 70), (70, 71, 73, 72), (72, 73, 75, 74), (74, 75, 77, 76), (76, 77, 79, 78), (78, 79, 81, 80), (80, 81, 83, 82), (82, 83, 85, 84), (84, 85, 87, 86), (86, 87, 89, 88), (88, 89, 91, 90), (90, 91, 93, 92), (92, 93, 95, 94), (94, 95, 97, 96), (96, 97, 99, 98), (98, 99, 101, 100), (100, 101, 103, 102), (102, 103, 105, 104), (104, 105, 107, 106), (106, 107, 109, 108), (108, 109, 111, 110), (110, 111, 113, 112), (112, 113, 115, 114), (114, 115, 117, 116), (116, 117, 119, 118), (118, 119, 121, 120), (120, 121, 123, 122), (122, 123, 125, 124), (67, 65, 127, 125, 123, 121, 119, 117, 115, 113, 111, 109, 107, 105, 103, 101, 99, 97, 95, 93, 91, 89, 87, 85, 83, 81, 79, 77, 75, 73, 71, 69), (126, 127, 65, 64), (124, 125, 127, 126), (64, 66, 68, 70, 72, 74, 76, 78, 80, 82, 84, 86, 88, 90, 92, 94, 96, 98, 100, 102, 104, 106, 108, 110, 112, 114, 116, 118, 120, 122, 124, 126), (224, 161, 163, 225), (225, 163, 165, 226), (226, 165, 167, 227), (227, 167, 169, 228), (228, 169, 171, 229), (229, 171, 173, 230), (230, 173, 175, 231), (231, 175, 177, 232), (232, 177, 179, 233), (233, 179, 181, 234), (234, 181, 183, 235), (235, 183, 185, 236), (236, 185, 187, 237), (237, 187, 189, 238), (238, 189, 191, 239), (239, 191, 193, 240), (240, 193, 195, 241), (241, 195, 197, 242), (242, 197, 199, 243), (243, 199, 201, 244), (244, 201, 203, 245), (245, 203, 205, 246), (246, 205, 207, 247), (247, 207, 209, 248), (248, 209, 211, 249), (249, 211, 213, 250), (250, 213, 215, 251), (251, 215, 217, 252), (252, 217, 219, 253), (253, 219, 221, 254), (163, 161, 223, 221, 219, 217, 215, 213, 211, 209, 207, 205, 203, 201, 199, 197, 195, 193, 191, 189, 187, 185, 183, 181, 179, 177, 175, 173, 171, 169, 167, 165), (255, 223, 161, 224), (254, 221, 223, 255), (172, 174, 263, 262), (194, 196, 274, 273), (216, 218, 285, 284), (188, 190, 271, 270), (166, 168, 260, 259), (210, 212, 282, 281), (182, 184, 268, 267), (204, 206, 279, 278), (176, 178, 265, 264), (198, 200, 276, 275), (220, 222, 287, 286), (170, 172, 262, 261), (192, 194, 273, 272), (214, 216, 284, 283), (186, 188, 270, 269), (164, 166, 259, 258), (208, 210, 281, 280), (180, 182, 267, 266), (202, 204, 278, 277), (174, 176, 264, 263), (160, 162, 257, 256), (196, 198, 275, 274), (218, 220, 286, 285), (190, 192, 272, 271), (168, 170, 261, 260), (212, 214, 283, 282), (184, 186, 269, 268), (162, 164, 258, 257), (206, 208, 280, 279), (178, 180, 266, 265), (200, 202, 277, 276), (222, 160, 256, 287), (160, 224, 225, 162), (162, 225, 226, 164), (164, 226, 227, 166), (166, 227, 228, 168), (168, 228, 229, 170), (170, 229, 230, 172), (172, 230, 231, 174), (174, 231, 232, 176), (176, 232, 233, 178), (178, 233, 234, 180), (180, 234, 235, 182), (182, 235, 236, 184), (184, 236, 237, 186), (186, 237, 238, 188), (188, 238, 239, 190), (190, 239, 240, 192), (192, 240, 241, 194), (194, 241, 242, 196), (196, 242, 243, 198), (198, 243, 244, 200), (200, 244, 245, 202), (202, 245, 246, 204), (204, 246, 247, 206), (206, 247, 248, 208), (208, 248, 249, 210), (210, 249, 250, 212), (212, 250, 251, 214), (214, 251, 252, 216), (216, 252, 253, 218), (218, 253, 254, 220), (222, 255, 224, 160), (220, 254, 255, 222), (287, 256, 288, 319), (288, 289, 290, 291, 292, 293, 294, 295, 296, 297, 298, 299, 300, 301, 302, 303, 304, 305, 306, 307, 308, 309, 310, 311, 312, 313, 314, 315, 316, 317, 318, 319), (276, 277, 309, 308), (265, 266, 298, 297), (279, 280, 312, 311), (257, 258, 290, 289), (268, 269, 301, 300), (282, 283, 315, 314), (260, 261, 293, 292), (271, 272, 304, 303), (285, 286, 318, 317), (274, 275, 307, 306), (256, 257, 289, 288), (263, 264, 296, 295), (277, 278, 310, 309), (266, 267, 299, 298), (280, 281, 313, 312), (258, 259, 291, 290), (269, 270, 302, 301), (283, 284, 316, 315), (272, 273, 305, 304), (261, 262, 294, 293), (286, 287, 319, 318), (275, 276, 308, 307), (264, 265, 297, 296), (278, 279, 311, 310), (267, 268, 300, 299), (281, 282, 314, 313), (259, 260, 292, 291), (270, 271, 303, 302), (284, 285, 317, 316), (273, 274, 306, 305), (262, 263, 295, 294)])
me_cylinder_001.polygons.foreach_set('use_smooth', [0, 0, 0, 0, 0, 0, 0, 0, 0, 0, 0, 0, 0, 0, 0, 0, 0, 0, 0, 0, 0, 0, 0, 0, 0, 0, 0, 0, 0, 0, 0, 0, 0, 0, 0, 0, 0, 0, 0, 0, 0, 0, 0, 0, 0, 0, 0, 0, 0, 0, 0, 0, 0, 0, 0, 0, 0, 0, 0, 0, 0, 0, 0, 0, 0, 0, 0, 0, 1, 1, 1, 1, 1, 1, 1, 1, 1, 1, 1, 1, 1, 1, 1, 1, 1, 1, 1, 1, 1, 1, 1, 1, 1, 1, 1, 1, 1, 1, 1, 1, 1, 1, 1, 1, 1, 1, 1, 1, 1, 1, 1, 1, 1, 1, 1, 1, 1, 1, 1, 1, 1, 1, 1, 1, 1, 1, 1, 1, 1, 1, 1, 1, 1, 1, 1, 1, 1, 1, 1, 1, 1, 1, 1, 1, 1, 1, 1, 1, 1, 1, 1, 1, 1, 1, 1, 1, 1, 1, 1, 1, 1, 1, 1, 1, 1, 1, 1, 1, 1, 1, 1, 1, 1, 1, 1, 1, 1, 1, 1, 1, 1, 1, 1, 1, 1, 1, 1, 1, 1, 1, 1, 1, 1, 1, 1, 1, 1, 1])
_uv = me_cylinder_001.uv_layers.new(name='UVMap')
_uv.uv.foreach_set('vector', [0.5026, 0.4868, 0.5026, 0.5146, 0.5005, 0.5146, 0.5005, 0.4868, 0.5005, 0.4868, 0.5005, 0.5146, 0.4979, 0.5146, 0.4979, 0.4868, 0.4979, 0.4868, 0.4979, 0.5146, 0.495, 0.5146, 0.495, 0.4868, 0.495, 0.4868, 0.495, 0.5146, 0.492, 0.5146, 0.492, 0.4868, 0.492, 0.4868, 0.492, 0.5146, 0.4889, 0.5146, 0.4889, 0.4868, 0.4889, 0.4868, 0.4889, 0.5146, 0.4858, 0.5146, 0.4858, 0.4868, 0.4858, 0.4868, 0.4858, 0.5146, 0.483, 0.5146, 0.483, 0.4868, 0.483, 0.4868, 0.483, 0.5146, 0.4804, 0.5146, 0.4804, 0.4868, 0.4804, 0.4868, 0.4804, 0.5146, 0.4782, 0.5146, 0.4782, 0.4868, 0.4983, 0.38, 0.4983, 0.4079, 0.4957, 0.4079, 0.4957, 0.38, 0.4957, 0.38, 0.4957, 0.4079, 0.4928, 0.4079, 0.4928, 0.38, 0.4928, 0.38, 0.4928, 0.4079, 0.4898, 0.4079, 0.4898, 0.38, 0.4898, 0.38, 0.4898, 0.4079, 0.4867, 0.4079, 0.4867, 0.38, 0.4867, 0.38, 0.4867, 0.4079, 0.4836, 0.4079, 0.4836, 0.38, 0.4836, 0.38, 0.4836, 0.4079, 0.4808, 0.4079, 0.4808, 0.38, 0.4808, 0.38, 0.4808, 0.4079, 0.4782, 0.4079, 0.4782, 0.38, 0.5005, 0.4589, 0.5005, 0.4868, 0.4979, 0.4868, 0.4979, 0.4589, 0.4979, 0.4589, 0.4979, 0.4868, 0.495, 0.4868, 0.495, 0.4589, 0.495, 0.4589, 0.495, 0.4868, 0.492, 0.4868, 0.492, 0.4589, 0.492, 0.4589, 0.492, 0.4868, 0.4889, 0.4868, 0.4889, 0.4589, 0.4889, 0.4589, 0.4889, 0.4868, 0.4858, 0.4868, 0.4858, 0.4589, 0.4858, 0.4589, 0.4858, 0.4868, 0.483, 0.4868, 0.483, 0.4589, 0.483, 0.4589, 0.483, 0.4868, 0.4804, 0.4868, 0.4804, 0.4589, 0.4804, 0.4589, 0.4804, 0.4868, 0.4782, 0.4868, 0.4782, 0.4589, 0.4782, 0.4589, 0.4782, 0.431, 0.4808, 0.431, 0.4808, 0.4589, 0.4808, 0.4589, 0.4808, 0.431, 0.4836, 0.431, 0.4836, 0.4589, 0.4836, 0.4589, 0.4836, 0.431, 0.4867, 0.431, 0.4867, 0.4589, 0.4867, 0.4589, 0.4867, 0.431, 0.4898, 0.431, 0.4898, 0.4589, 0.4898, 0.4589, 0.4898, 0.431, 0.4928, 0.431, 0.4928, 0.4589, 0.4928, 0.4589, 0.4928, 0.431, 0.4957, 0.431, 0.4957, 0.4589, 0.4782, 0.5503, 0.4782, 0.548, 0.4788, 0.5458, 0.48, 0.5437, 0.4817, 0.5418, 0.4839, 0.5402, 0.4865, 0.539, 0.4893, 0.5381, 0.4924, 0.5377, 0.4955, 0.5377, 0.4985, 0.5381, 0.5014, 0.539, 0.504, 0.5402, 0.5062, 0.5418, 0.5079, 0.5437, 0.5091, 0.5458, 0.5097, 0.548, 0.5097, 0.5503, 0.5091, 0.5525, 0.5079, 0.5546, 0.5062, 0.5565, 0.504, 0.5581, 0.5014, 0.5594, 0.4985, 0.5602, 0.4955, 0.5607, 0.4924, 0.5607, 0.4893, 0.5602, 0.4865, 0.5594, 0.4839, 0.5581, 0.4817, 0.5565, 0.48, 0.5546, 0.4788, 0.5525, 0.4983, 0.4589, 0.4983, 0.431, 0.5005, 0.431, 0.5005, 0.4589, 0.4957, 0.4589, 0.4957, 0.431, 0.4983, 0.431, 0.4983, 0.4589, 0.4782, 0.5273, 0.4782, 0.525, 0.4788, 0.5228, 0.48, 0.5207, 0.4817, 0.5188, 0.4839, 0.5172, 0.4865, 0.516, 0.4893, 0.5151, 0.4924, 0.5146, 0.4955, 0.5146, 0.4985, 0.5151, 0.5014, 0.516, 0.504, 0.5172, 0.5062, 0.5188, 0.5079, 0.5207, 0.5091, 0.5228, 0.5097, 0.525, 0.5097, 0.5273, 0.5091, 0.5295, 0.5079, 0.5316, 0.5062, 0.5335, 0.504, 0.5351, 0.5014, 0.5364, 0.4985, 0.5372, 0.4955, 0.5377, 0.4924, 0.5377, 0.4893, 0.5372, 0.4865, 0.5364, 0.4839, 0.5351, 0.4817, 0.5335, 0.48, 0.5316, 0.4788, 0.5295, 0.5026, 0.4079, 0.5026, 0.431, 0.5005, 0.431, 0.5005, 0.4079, 0.5005, 0.4079, 0.5005, 0.431, 0.4979, 0.431, 0.4979, 0.4079, 0.4979, 0.4079, 0.4979, 0.431, 0.495, 0.431, 0.495, 0.4079, 0.495, 0.4079, 0.495, 0.431, 0.492, 0.431, 0.492, 0.4079, 0.492, 0.4079, 0.492, 0.431, 0.4889, 0.431, 0.4889, 0.4079, 0.4889, 0.4079, 0.4889, 0.431, 0.4858, 0.431, 0.4858, 0.4079, 0.4858, 0.4079, 0.4858, 0.431, 0.483, 0.431, 0.483, 0.4079, 0.483, 0.4079, 0.483, 0.431, 0.4804, 0.431, 0.4804, 0.4079, 0.4804, 0.4079, 0.4804, 0.431, 0.4782, 0.431, 0.4782, 0.4079, 0.5428, 0.3569, 0.5428, 0.38, 0.5402, 0.38, 0.5402, 0.3569, 0.5402, 0.3569, 0.5402, 0.38, 0.5373, 0.38, 0.5373, 0.3569, 0.5373, 0.3569, 0.5373, 0.38, 0.5343, 0.38, 0.5343, 0.3569, 0.5343, 0.3569, 0.5343, 0.38, 0.5312, 0.38, 0.5312, 0.3569, 0.5312, 0.3569, 0.5312, 0.38, 0.5281, 0.38, 0.5281, 0.3569, 0.5281, 0.3569, 0.5281, 0.38, 0.5253, 0.38, 0.5253, 0.3569, 0.5253, 0.3569, 0.5253, 0.38, 0.5227, 0.38, 0.5227, 0.3569, 0.5005, 0.3569, 0.5005, 0.38, 0.4979, 0.38, 0.4979, 0.3569, 0.4979, 0.3569, 0.4979, 0.38, 0.495, 0.38, 0.495, 0.3569, 0.495, 0.3569, 0.495, 0.38, 0.492, 0.38, 0.492, 0.3569, 0.492, 0.3569, 0.492, 0.38, 0.4889, 0.38, 0.4889, 0.3569, 0.4889, 0.3569, 0.4889, 0.38, 0.4858, 0.38, 0.4858, 0.3569, 0.4858, 0.3569, 0.4858, 0.38, 0.483, 0.38, 0.483, 0.3569, 0.483, 0.3569, 0.483, 0.38, 0.4804, 0.38, 0.4804, 0.3569, 0.4804, 0.3569, 0.4804, 0.38, 0.4782, 0.38, 0.4782, 0.3569, 0.5227, 0.3569, 0.5227, 0.38, 0.5201, 0.38, 0.5201, 0.3569, 0.5201, 0.3569, 0.5201, 0.38, 0.5173, 0.38, 0.5173, 0.3569, 0.5173, 0.3569, 0.5173, 0.38, 0.5142, 0.38, 0.5142, 0.3569, 0.5142, 0.3569, 0.5142, 0.38, 0.5111, 0.38, 0.5111, 0.3569, 0.5111, 0.3569, 0.5111, 0.38, 0.5081, 0.38, 0.5081, 0.3569, 0.5081, 0.3569, 0.5081, 0.38, 0.5052, 0.38, 0.5052, 0.3569, 0.4892, 0.6067, 0.4861, 0.6063, 0.4833, 0.6054, 0.4807, 0.6042, 0.4785, 0.6026, 0.4768, 0.6007, 0.4756, 0.5986, 0.475, 0.5964, 0.475, 0.5941, 0.4756, 0.5919, 0.4768, 0.5898, 0.4785, 0.5879, 0.4807, 0.5863, 0.4833, 0.585, 0.4861, 0.5842, 0.4892, 0.5837, 0.4923, 0.5837, 0.4953, 0.5842, 0.4982, 0.585, 0.5008, 0.5863, 0.503, 0.5879, 0.5047, 0.5898, 0.5059, 0.5919, 0.5065, 0.5941, 0.5065, 0.5964, 0.5059, 0.5986, 0.5047, 0.6007, 0.503, 0.6026, 0.5008, 0.6042, 0.4982, 0.6054, 0.4953, 0.6063, 0.4923, 0.6067, 0.5026, 0.3569, 0.5026, 0.38, 0.5005, 0.38, 0.5005, 0.3569, 0.5052, 0.3569, 0.5052, 0.38, 0.5026, 0.38, 0.5026, 0.3569, 0.4782, 0.5733, 0.4782, 0.5711, 0.4788, 0.5688, 0.48, 0.5667, 0.4817, 0.5649, 0.4839, 0.5633, 0.4865, 0.562, 0.4893, 0.5611, 0.4924, 0.5607, 0.4955, 0.5607, 0.4985, 0.5611, 0.5014, 0.562, 0.504, 0.5633, 0.5062, 0.5649, 0.5079, 0.5667, 0.5091, 0.5688, 0.5097, 0.5711, 0.5097, 0.5733, 0.5091, 0.5756, 0.5079, 0.5777, 0.5062, 0.5795, 0.504, 0.5811, 0.5014, 0.5824, 0.4985, 0.5833, 0.4955, 0.5837, 0.4924, 0.5837, 0.4893, 0.5833, 0.4865, 0.5824, 0.4839, 0.5811, 0.4817, 0.5795, 0.48, 0.5777, 0.4788, 0.5756, 0.4652, 0.6064, 0.4399, 0.6064, 0.4399, 0.584, 0.4652, 0.584, 0.4652, 0.584, 0.4399, 0.584, 0.4399, 0.5577, 0.4652, 0.5577, 0.4652, 0.5577, 0.4399, 0.5577, 0.4399, 0.5284, 0.4652, 0.5284, 0.4652, 0.5284, 0.4399, 0.5284, 0.4399, 0.4973, 0.4652, 0.4973, 0.4652, 0.4973, 0.4399, 0.4973, 0.4399, 0.4656, 0.4652, 0.4656, 0.4652, 0.4656, 0.4399, 0.4656, 0.4399, 0.4345, 0.4652, 0.4345, 0.4652, 0.4345, 0.4399, 0.4345, 0.4399, 0.4052, 0.4652, 0.4052, 0.4652, 0.4052, 0.4399, 0.4052, 0.4399, 0.3789, 0.4652, 0.3789, 0.4652, 0.3789, 0.4399, 0.3789, 0.4399, 0.3565, 0.4652, 0.3565, 0.9492, 0.3565, 0.9745, 0.3565, 0.9745, 0.3828, 0.9492, 0.3828, 0.9492, 0.3828, 0.9745, 0.3828, 0.9745, 0.4121, 0.9492, 0.4121, 0.9492, 0.4121, 0.9745, 0.4121, 0.9745, 0.4432, 0.9492, 0.4432, 0.9492, 0.4432, 0.9745, 0.4432, 0.9745, 0.4749, 0.9492, 0.4749, 0.9492, 0.4749, 0.9745, 0.4749, 0.9745, 0.506, 0.9492, 0.506, 0.9492, 0.506, 0.9745, 0.506, 0.9745, 0.5353, 0.9492, 0.5353, 0.9492, 0.5353, 0.9745, 0.5353, 0.9745, 0.5616, 0.9492, 0.5616, 0.9747, 0.2276, 1.0, 0.2276, 1.0, 0.2539, 0.9747, 0.2539, 0.9747, 0.2539, 1.0, 0.2539, 1.0, 0.2832, 0.9747, 0.2832, 0.9747, 0.2832, 1.0, 0.2832, 1.0, 0.3143, 0.9747, 0.3143, 0.9747, 0.3143, 1.0, 0.3143, 1.0, 0.346, 0.9747, 0.346, 0.9747, 0.346, 1.0, 0.346, 1.0, 0.3771, 0.9747, 0.3771, 0.9747, 0.3771, 1.0, 0.3771, 1.0, 0.4064, 0.9747, 0.4064, 0.9747, 0.4064, 1.0, 0.4064, 1.0, 0.4327, 0.9747, 0.4327, 0.9747, 0.4327, 1.0, 0.4327, 1.0, 0.4551, 0.9747, 0.4551, 0.9747, 0.0, 1.0, 1.103e-08, 1.0, 0.02635, 0.9747, 0.02635, 0.9747, 0.02635, 1.0, 0.02635, 1.0, 0.05564, 0.9747, 0.05564, 0.9747, 0.05564, 1.0, 0.05564, 1.0, 0.08673, 0.9747, 0.08673, 0.9747, 0.08673, 1.0, 0.08673, 1.0, 0.1184, 0.9747, 0.1184, 0.9747, 0.1184, 1.0, 0.1184, 1.0, 0.1495, 0.9747, 0.1495, 0.9747, 0.1495, 1.0, 0.1495, 1.0, 0.1788, 0.9747, 0.1788, 0.3602, 0.6424, 0.3241, 0.66, 0.2841, 0.6721, 0.2416, 0.6783, 0.1983, 0.6783, 0.1558, 0.6721, 0.1158, 0.66, 0.07974, 0.6424, 0.0491, 0.62, 0.02503, 0.5936, 0.008453, 0.5643, 3.015e-08, 0.5332, 0.0, 0.5015, 0.008452, 0.4704, 0.02503, 0.4412, 0.0491, 0.4148, 0.07974, 0.3924, 0.1158, 0.3748, 0.1558, 0.3627, 0.1983, 0.3565, 0.2416, 0.3565, 0.2841, 0.3627, 0.3241, 0.3748, 0.3602, 0.3924, 0.3908, 0.4148, 0.4149, 0.4412, 0.4314, 0.4704, 0.4399, 0.5015, 0.4399, 0.5332, 0.4314, 0.5643, 0.4149, 0.5936, 0.3908, 0.62, 0.9747, 0.2051, 1.0, 0.2051, 1.0, 0.2276, 0.9747, 0.2276, 0.9747, 0.1788, 1.0, 0.1788, 1.0, 0.2051, 0.9747, 0.2051, 0.4145, 0.2808, 0.4385, 0.2545, 0.4595, 0.2627, 0.4329, 0.2919, 0.2653, 0.01733, 0.222, 0.01733, 0.2196, 0.0, 0.2676, 0.0, 0.04872, 0.2545, 0.07279, 0.2808, 0.05439, 0.2919, 0.02773, 0.2627, 0.3838, 0.05325, 0.3478, 0.03564, 0.359, 0.02029, 0.3989, 0.03979, 0.3078, 0.333, 0.3478, 0.3208, 0.359, 0.3362, 0.3147, 0.3496, 0.02368, 0.1624, 0.02368, 0.1941, 3.015e-08, 0.1958, 0.0, 0.1607, 0.4551, 0.1313, 0.4385, 0.102, 0.4595, 0.09381, 0.4779, 0.1262, 0.07279, 0.07566, 0.04872, 0.102, 0.02773, 0.09381, 0.05439, 0.06462, 0.4551, 0.2252, 0.4636, 0.1941, 0.4873, 0.1958, 0.4779, 0.2302, 0.1795, 0.02351, 0.1394, 0.03564, 0.1282, 0.02029, 0.1726, 0.00685, 0.1034, 0.3032, 0.1394, 0.3208, 0.1282, 0.3362, 0.08833, 0.3167, 0.3838, 0.3032, 0.4145, 0.2808, 0.4329, 0.2919, 0.3989, 0.3167, 0.3078, 0.02351, 0.2653, 0.01733, 0.2676, 0.0, 0.3147, 0.00685, 0.03214, 0.2252, 0.04872, 0.2545, 0.02773, 0.2627, 0.009363, 0.2302, 0.4145, 0.07566, 0.3838, 0.05325, 0.3989, 0.03979, 0.4329, 0.06462, 0.2653, 0.3391, 0.3078, 0.333, 0.3147, 0.3496, 0.2676, 0.3565, 0.03214, 0.1313, 0.02368, 0.1624, 0.0, 0.1607, 0.009362, 0.1262, 0.4636, 0.1624, 0.4551, 0.1313, 0.4779, 0.1262, 0.4873, 0.1607, 0.1034, 0.05325, 0.07279, 0.07566, 0.05439, 0.06462, 0.08832, 0.03979, 0.4385, 0.2545, 0.4551, 0.2252, 0.4779, 0.2302, 0.4595, 0.2627, 0.1795, 0.333, 0.222, 0.3391, 0.2196, 0.3565, 0.1726, 0.3496, 0.222, 0.01733, 0.1795, 0.02351, 0.1726, 0.00685, 0.2196, 0.0, 0.07279, 0.2808, 0.1034, 0.3032, 0.08833, 0.3167, 0.05439, 0.2919, 0.3478, 0.03564, 0.3078, 0.02351, 0.3147, 0.00685, 0.359, 0.02029, 0.3478, 0.3208, 0.3838, 0.3032, 0.3989, 0.3167, 0.359, 0.3362, 0.02368, 0.1941, 0.03214, 0.2252, 0.009363, 0.2302, 3.015e-08, 0.1958, 0.4385, 0.102, 0.4145, 0.07566, 0.4329, 0.06462, 0.4595, 0.09381, 0.222, 0.3391, 0.2653, 0.3391, 0.2676, 0.3565, 0.2196, 0.3565, 0.04872, 0.102, 0.03214, 0.1313, 0.009362, 0.1262, 0.02773, 0.09381, 0.4636, 0.1941, 0.4636, 0.1624, 0.4873, 0.1607, 0.4873, 0.1958, 0.1394, 0.03564, 0.1034, 0.05325, 0.08832, 0.03979, 0.1282, 0.02029, 0.1394, 0.3208, 0.1795, 0.333, 0.1726, 0.3496, 0.1282, 0.3362, 0.4654, 0.6064, 0.4652, 0.6064, 0.4652, 0.584, 0.4654, 0.584, 0.4654, 0.584, 0.4652, 0.584, 0.4652, 0.5577, 0.4654, 0.5577, 0.4654, 0.5577, 0.4652, 0.5577, 0.4652, 0.5284, 0.4654, 0.5284, 0.4654, 0.5284, 0.4652, 0.5284, 0.4652, 0.4973, 0.4654, 0.4973, 0.4654, 0.4973, 0.4652, 0.4973, 0.4652, 0.4656, 0.4654, 0.4656, 0.4654, 0.4656, 0.4652, 0.4656, 0.4652, 0.4345, 0.4654, 0.4345, 0.4654, 0.4345, 0.4652, 0.4345, 0.4652, 0.4052, 0.4654, 0.4052, 0.4654, 0.4052, 0.4652, 0.4052, 0.4652, 0.3789, 0.4654, 0.3789, 0.4654, 0.3789, 0.4652, 0.3789, 0.4652, 0.3565, 0.4654, 0.3565, 0.949, 0.3565, 0.9492, 0.3565, 0.9492, 0.3828, 0.949, 0.3828, 0.949, 0.3828, 0.9492, 0.3828, 0.9492, 0.4121, 0.949, 0.4121, 0.949, 0.4121, 0.9492, 0.4121, 0.9492, 0.4432, 0.949, 0.4432, 0.949, 0.4432, 0.9492, 0.4432, 0.9492, 0.4749, 0.949, 0.4749, 0.949, 0.4749, 0.9492, 0.4749, 0.9492, 0.506, 0.949, 0.506, 0.949, 0.506, 0.9492, 0.506, 0.9492, 0.5353, 0.949, 0.5353, 0.949, 0.5353, 0.9492, 0.5353, 0.9492, 0.5616, 0.949, 0.5616, 0.9745, 0.2276, 0.9747, 0.2276, 0.9747, 0.2539, 0.9745, 0.2539, 0.9745, 0.2539, 0.9747, 0.2539, 0.9747, 0.2832, 0.9745, 0.2832, 0.9745, 0.2832, 0.9747, 0.2832, 0.9747, 0.3143, 0.9745, 0.3143, 0.9745, 0.3143, 0.9747, 0.3143, 0.9747, 0.346, 0.9745, 0.346, 0.9745, 0.346, 0.9747, 0.346, 0.9747, 0.3771, 0.9745, 0.3771, 0.9745, 0.3771, 0.9747, 0.3771, 0.9747, 0.4064, 0.9745, 0.4064, 0.9745, 0.4064, 0.9747, 0.4064, 0.9747, 0.4327, 0.9745, 0.4327, 0.9745, 0.4327, 0.9747, 0.4327, 0.9747, 0.4551, 0.9745, 0.4551, 0.9745, 1.103e-08, 0.9747, 0.0, 0.9747, 0.02635, 0.9745, 0.02635, 0.9745, 0.02635, 0.9747, 0.02635, 0.9747, 0.05564, 0.9745, 0.05564, 0.9745, 0.05564, 0.9747, 0.05564, 0.9747, 0.08673, 0.9745, 0.08673, 0.9745, 0.08673, 0.9747, 0.08673, 0.9747, 0.1184, 0.9745, 0.1184, 0.9745, 0.1184, 0.9747, 0.1184, 0.9747, 0.1495, 0.9745, 0.1495, 0.9745, 0.1495, 0.9747, 0.1495, 0.9747, 0.1788, 0.9745, 0.1788, 0.9745, 0.2051, 0.9747, 0.2051, 0.9747, 0.2276, 0.9745, 0.2276, 0.9745, 0.1788, 0.9747, 0.1788, 0.9747, 0.2051, 0.9745, 0.2051, 0.4686, 0.3813, 0.4686, 0.3565, 0.4718, 0.3565, 0.4718, 0.3813, 0.9745, 0.1607, 0.9745, 0.1958, 0.9652, 0.2302, 0.9468, 0.2627, 0.9201, 0.2919, 0.8862, 0.3167, 0.8463, 0.3362, 0.802, 0.3496, 0.7549, 0.3565, 0.7069, 0.3565, 0.6598, 0.3496, 0.6155, 0.3362, 0.5756, 0.3167, 0.5416, 0.2919, 0.515, 0.2627, 0.4966, 0.2302, 0.4873, 0.1958, 0.4873, 0.1607, 0.4966, 0.1262, 0.515, 0.09381, 0.5416, 0.06462, 0.5756, 0.03979, 0.6155, 0.02029, 0.6598, 0.006849, 0.7069, 0.0, 0.7549, 4.412e-08, 0.802, 0.00685, 0.8463, 0.02029, 0.8862, 0.03979, 0.9201, 0.06462, 0.9468, 0.09381, 0.9652, 0.1262, 0.475, 0.4876, 0.475, 0.5221, 0.4718, 0.5221, 0.4718, 0.4876, 0.4782, 0.3565, 0.4782, 0.3857, 0.475, 0.3857, 0.475, 0.3565, 0.475, 0.5837, 0.475, 0.6085, 0.4718, 0.6085, 0.4718, 0.5837, 0.4654, 0.6085, 0.4654, 0.5793, 0.4686, 0.5793, 0.4686, 0.6085, 0.4782, 0.4525, 0.4782, 0.4876, 0.475, 0.4876, 0.475, 0.4525, 0.4686, 0.5469, 0.4686, 0.5125, 0.4718, 0.5125, 0.4718, 0.5469, 0.4654, 0.5125, 0.4654, 0.4774, 0.4686, 0.4774, 0.4686, 0.5125, 0.4782, 0.5545, 0.4782, 0.5837, 0.475, 0.5837, 0.475, 0.5545, 0.4686, 0.4429, 0.4686, 0.4105, 0.4718, 0.4105, 0.4718, 0.4429, 0.475, 0.4181, 0.475, 0.4525, 0.4718, 0.4525, 0.4718, 0.4181, 0.4654, 0.6334, 0.4654, 0.6085, 0.4686, 0.6085, 0.4686, 0.6334, 0.4654, 0.4105, 0.4654, 0.3813, 0.4686, 0.3813, 0.4686, 0.4105, 0.475, 0.5221, 0.475, 0.5545, 0.4718, 0.5545, 0.4718, 0.5221, 0.4782, 0.3857, 0.4782, 0.4181, 0.475, 0.4181, 0.475, 0.3857, 0.4686, 0.6085, 0.4686, 0.5793, 0.4718, 0.5793, 0.4718, 0.6085, 0.4654, 0.5793, 0.4654, 0.5469, 0.4686, 0.5469, 0.4686, 0.5793, 0.4782, 0.4876, 0.4782, 0.5221, 0.475, 0.5221, 0.475, 0.4876, 0.4686, 0.5125, 0.4686, 0.4774, 0.4718, 0.4774, 0.4718, 0.5125, 0.475, 0.3565, 0.475, 0.3857, 0.4718, 0.3857, 0.4718, 0.3565, 0.4654, 0.4774, 0.4654, 0.4429, 0.4686, 0.4429, 0.4686, 0.4774, 0.4686, 0.4105, 0.4686, 0.3813, 0.4718, 0.3813, 0.4718, 0.4105, 0.475, 0.4525, 0.475, 0.4876, 0.4718, 0.4876, 0.4718, 0.4525, 0.4654, 0.3813, 0.4654, 0.3565, 0.4686, 0.3565, 0.4686, 0.3813, 0.475, 0.5545, 0.475, 0.5837, 0.4718, 0.5837, 0.4718, 0.5545, 0.4782, 0.4181, 0.4782, 0.4525, 0.475, 0.4525, 0.475, 0.4181, 0.4686, 0.5793, 0.4686, 0.5469, 0.4718, 0.5469, 0.4718, 0.5793, 0.4654, 0.5469, 0.4654, 0.5125, 0.4686, 0.5125, 0.4686, 0.5469, 0.4782, 0.5221, 0.4782, 0.5545, 0.475, 0.5545, 0.475, 0.5221, 0.4686, 0.4774, 0.4686, 0.4429, 0.4718, 0.4429, 0.4718, 0.4774, 0.475, 0.3857, 0.475, 0.4181, 0.4718, 0.4181, 0.4718, 0.3857, 0.4654, 0.4429, 0.4654, 0.4105, 0.4686, 0.4105, 0.4686, 0.4429])
me_cylinder_001.use_remesh_preserve_volume = False
me_cylinder_001.use_remesh_preserve_attributes = False
me_cylinder_001.use_mirror_vertex_groups = False
me_cylinder_001.update()

# ---- objects
ob_sphere = bpy.data.objects.new('Sphere', me_sphere)
ob_cylinder_001 = bpy.data.objects.new('Cylinder.001', me_cylinder_001)

# ---- transforms, parenting, visibility, modifiers, constraints
ob_sphere.location = (-0.001267, -0.0004488, 0.4673)
ob_sphere.scale = (0.2967, 0.2967, 0.2967)
ob_sphere.lineart.crease_threshold = 0.0
ob_cylinder_001.location = (0.1539, -0.0007072, -0.2001)
ob_cylinder_001.scale = (0.02146, 0.02146, 0.2802)
ob_cylinder_001.lineart.crease_threshold = 0.0

# ---- collection membership
col_collection_1.objects.link(ob_sphere)
col_collection_1.objects.link(ob_cylinder_001)

# ---- scene / render settings (as saved in the file)
scene.frame_start = 1; scene.frame_end = 250; scene.frame_set(1)
scene.render.engine = 'BLENDER_EEVEE_NEXT'
scene.render.resolution_percentage = 50
scene.render.dither_intensity = 0.0
scene.cycles.use_denoising = False
scene.cycles.samples = 10
scene.cycles.sampling_pattern = 'TABULATED_SOBOL'
scene.cycles.light_sampling_threshold = 0.0
scene.cycles.use_adaptive_sampling = False
scene.cycles.use_light_tree = False
scene.cycles.blur_glossy = 0.0
scene.cycles.pixel_filter_type = 'GAUSSIAN'
scene.cycles.sample_clamp_indirect = 0.0
scene.view_settings.view_transform = 'Standard'
bpy.context.view_layer.update()

# ---- added for rendering (the .blend has no active camera and no usable light): camera, sun
cam_auto = bpy.data.cameras.new('AutoCamera')
cam_auto.lens = 50.0
cam_auto.sensor_width = 36.0
cam_auto.clip_end = 1000.0
ob_auto_camera = bpy.data.objects.new('AutoCamera', cam_auto)
scene.collection.objects.link(ob_auto_camera)
ob_auto_camera.location = (1.52334, -1.82801, 1.30675)
ob_auto_camera.rotation_euler = (1.09748, -7.21219e-08, 0.694738)
scene.camera = ob_auto_camera
light_auto_sun = bpy.data.lights.new('AutoSun', 'SUN')
light_auto_sun.energy = 3.0
light_auto_sun.angle = 0.0523599
ob_auto_sun = bpy.data.objects.new('AutoSun', light_auto_sun)
scene.collection.objects.link(ob_auto_sun)
ob_auto_sun.rotation_euler = (0.872665, 0.174533, 0.523599)
bpy.context.view_layer.update()
